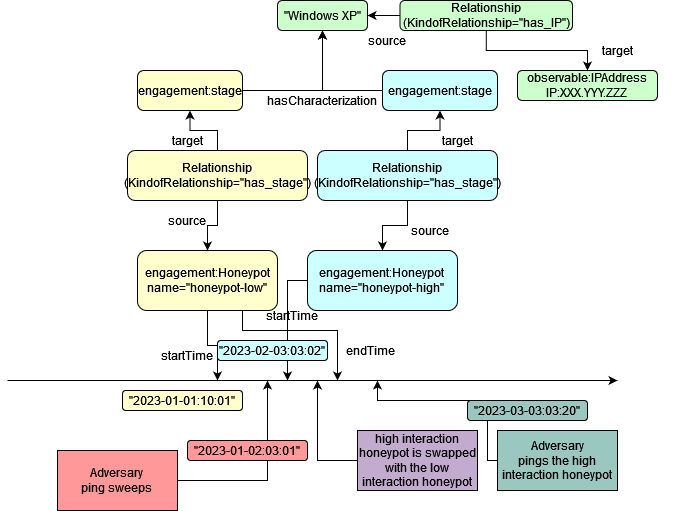

The diagram above was exported from draw.io. Its source (the exported page's mxGraphModel, read from the mxfile embedded in the PNG):
<mxGraphModel dx="1290" dy="497" grid="1" gridSize="10" guides="1" tooltips="1" connect="1" arrows="1" fold="1" page="1" pageScale="1" pageWidth="850" pageHeight="1100" math="0" shadow="0">
  <root>
    <mxCell id="0" />
    <mxCell id="1" parent="0" />
    <mxCell id="5WHp1d3pjaUlq0CJ49ZN-26" style="edgeStyle=orthogonalEdgeStyle;rounded=0;orthogonalLoop=1;jettySize=auto;html=1;" parent="1" source="5WHp1d3pjaUlq0CJ49ZN-1" edge="1">
      <mxGeometry relative="1" as="geometry">
        <mxPoint x="280" y="390" as="targetPoint" />
      </mxGeometry>
    </mxCell>
    <mxCell id="5WHp1d3pjaUlq0CJ49ZN-1" value="&lt;div&gt;engagement:Honeypot&lt;/div&gt;&lt;div&gt;name=&quot;honeypot-low&quot;&lt;br&gt;&lt;/div&gt;" style="rounded=1;whiteSpace=wrap;html=1;fillColor=#FFFFCC;" parent="1" vertex="1">
      <mxGeometry x="200" y="260" width="140" height="60" as="geometry" />
    </mxCell>
    <mxCell id="5WHp1d3pjaUlq0CJ49ZN-11" style="edgeStyle=orthogonalEdgeStyle;rounded=0;orthogonalLoop=1;jettySize=auto;html=1;" parent="1" source="5WHp1d3pjaUlq0CJ49ZN-2" target="5WHp1d3pjaUlq0CJ49ZN-3" edge="1">
      <mxGeometry relative="1" as="geometry" />
    </mxCell>
    <mxCell id="5WHp1d3pjaUlq0CJ49ZN-2" value="engagement:stage" style="rounded=1;whiteSpace=wrap;html=1;fillColor=#FFFFCC;" parent="1" vertex="1">
      <mxGeometry x="200" y="80" width="105" height="40" as="geometry" />
    </mxCell>
    <mxCell id="5WHp1d3pjaUlq0CJ49ZN-3" value="&quot;Windows XP&quot;" style="rounded=1;whiteSpace=wrap;html=1;fillColor=#CCFFCC;" parent="1" vertex="1">
      <mxGeometry x="340" y="10" width="90" height="30" as="geometry" />
    </mxCell>
    <mxCell id="5WHp1d3pjaUlq0CJ49ZN-9" style="edgeStyle=orthogonalEdgeStyle;rounded=0;orthogonalLoop=1;jettySize=auto;html=1;entryX=0.5;entryY=0;entryDx=0;entryDy=0;" parent="1" source="5WHp1d3pjaUlq0CJ49ZN-6" target="5WHp1d3pjaUlq0CJ49ZN-1" edge="1">
      <mxGeometry relative="1" as="geometry" />
    </mxCell>
    <mxCell id="5WHp1d3pjaUlq0CJ49ZN-10" style="edgeStyle=orthogonalEdgeStyle;rounded=0;orthogonalLoop=1;jettySize=auto;html=1;" parent="1" source="5WHp1d3pjaUlq0CJ49ZN-6" target="5WHp1d3pjaUlq0CJ49ZN-2" edge="1">
      <mxGeometry relative="1" as="geometry" />
    </mxCell>
    <mxCell id="5WHp1d3pjaUlq0CJ49ZN-6" value="&lt;div&gt;Relationship&lt;/div&gt;&lt;div&gt;(KindofRelationship=&quot;has_stage&quot;)&lt;br&gt;&lt;/div&gt;" style="rounded=1;whiteSpace=wrap;html=1;fillColor=#FFFFCC;" parent="1" vertex="1">
      <mxGeometry x="190" y="160" width="180" height="50" as="geometry" />
    </mxCell>
    <mxCell id="5WHp1d3pjaUlq0CJ49ZN-12" value="hasCharacterization" style="text;html=1;strokeColor=none;fillColor=none;align=center;verticalAlign=middle;whiteSpace=wrap;rounded=0;" parent="1" vertex="1">
      <mxGeometry x="325" y="100" width="120" height="20" as="geometry" />
    </mxCell>
    <mxCell id="5WHp1d3pjaUlq0CJ49ZN-34" style="edgeStyle=orthogonalEdgeStyle;rounded=0;orthogonalLoop=1;jettySize=auto;html=1;" parent="1" source="5WHp1d3pjaUlq0CJ49ZN-13" edge="1">
      <mxGeometry relative="1" as="geometry">
        <mxPoint x="350" y="390" as="targetPoint" />
        <Array as="points">
          <mxPoint x="350" y="290" />
          <mxPoint x="350" y="390" />
        </Array>
      </mxGeometry>
    </mxCell>
    <mxCell id="5WHp1d3pjaUlq0CJ49ZN-13" value="&lt;div&gt;engagement:Honeypot&lt;/div&gt;&lt;div&gt;name=&quot;honeypot-high&quot;&lt;br&gt;&lt;/div&gt;" style="rounded=1;whiteSpace=wrap;html=1;fillColor=#CCFFFF;" parent="1" vertex="1">
      <mxGeometry x="370" y="260" width="150" height="60" as="geometry" />
    </mxCell>
    <mxCell id="5WHp1d3pjaUlq0CJ49ZN-15" style="edgeStyle=orthogonalEdgeStyle;rounded=0;orthogonalLoop=1;jettySize=auto;html=1;entryX=0.5;entryY=0;entryDx=0;entryDy=0;" parent="1" source="5WHp1d3pjaUlq0CJ49ZN-14" target="5WHp1d3pjaUlq0CJ49ZN-13" edge="1">
      <mxGeometry relative="1" as="geometry" />
    </mxCell>
    <mxCell id="5WHp1d3pjaUlq0CJ49ZN-17" style="edgeStyle=orthogonalEdgeStyle;rounded=0;orthogonalLoop=1;jettySize=auto;html=1;" parent="1" source="5WHp1d3pjaUlq0CJ49ZN-14" target="5WHp1d3pjaUlq0CJ49ZN-16" edge="1">
      <mxGeometry relative="1" as="geometry" />
    </mxCell>
    <mxCell id="5WHp1d3pjaUlq0CJ49ZN-14" value="&lt;div&gt;Relationship&lt;/div&gt;&lt;div&gt;(KindofRelationship=&quot;has_stage&quot;)&lt;br&gt;&lt;/div&gt;" style="rounded=1;whiteSpace=wrap;html=1;fillColor=#CCFFFF;" parent="1" vertex="1">
      <mxGeometry x="380" y="160" width="180" height="50" as="geometry" />
    </mxCell>
    <mxCell id="5WHp1d3pjaUlq0CJ49ZN-18" style="edgeStyle=orthogonalEdgeStyle;rounded=0;orthogonalLoop=1;jettySize=auto;html=1;entryX=0.5;entryY=1;entryDx=0;entryDy=0;" parent="1" source="5WHp1d3pjaUlq0CJ49ZN-16" target="5WHp1d3pjaUlq0CJ49ZN-3" edge="1">
      <mxGeometry relative="1" as="geometry" />
    </mxCell>
    <mxCell id="5WHp1d3pjaUlq0CJ49ZN-16" value="engagement:stage" style="rounded=1;whiteSpace=wrap;html=1;fillColor=#CCFFFF;" parent="1" vertex="1">
      <mxGeometry x="445" y="80" width="115" height="40" as="geometry" />
    </mxCell>
    <mxCell id="5WHp1d3pjaUlq0CJ49ZN-20" value="source" style="text;html=1;strokeColor=none;fillColor=none;align=center;verticalAlign=middle;whiteSpace=wrap;rounded=0;" parent="1" vertex="1">
      <mxGeometry x="462.5" y="230" width="60" height="20" as="geometry" />
    </mxCell>
    <mxCell id="5WHp1d3pjaUlq0CJ49ZN-22" value="source" style="text;html=1;strokeColor=none;fillColor=none;align=center;verticalAlign=middle;whiteSpace=wrap;rounded=0;" parent="1" vertex="1">
      <mxGeometry x="220" y="220" width="60" height="20" as="geometry" />
    </mxCell>
    <mxCell id="5WHp1d3pjaUlq0CJ49ZN-23" value="target" style="text;html=1;strokeColor=none;fillColor=none;align=center;verticalAlign=middle;whiteSpace=wrap;rounded=0;" parent="1" vertex="1">
      <mxGeometry x="460" y="140" width="120" height="20" as="geometry" />
    </mxCell>
    <mxCell id="5WHp1d3pjaUlq0CJ49ZN-24" value="" style="endArrow=classic;html=1;rounded=0;" parent="1" edge="1">
      <mxGeometry width="50" height="50" relative="1" as="geometry">
        <mxPoint x="70" y="390" as="sourcePoint" />
        <mxPoint x="680" y="390" as="targetPoint" />
      </mxGeometry>
    </mxCell>
    <mxCell id="5WHp1d3pjaUlq0CJ49ZN-31" style="edgeStyle=orthogonalEdgeStyle;rounded=0;orthogonalLoop=1;jettySize=auto;html=1;" parent="1" source="5WHp1d3pjaUlq0CJ49ZN-25" edge="1">
      <mxGeometry relative="1" as="geometry">
        <mxPoint x="330" y="390" as="targetPoint" />
        <Array as="points">
          <mxPoint x="330" y="490" />
          <mxPoint x="330" y="390" />
        </Array>
      </mxGeometry>
    </mxCell>
    <mxCell id="5WHp1d3pjaUlq0CJ49ZN-25" value="&lt;div&gt;Adversary&lt;/div&gt;&lt;div&gt;ping sweeps&lt;br&gt;&lt;/div&gt;" style="rounded=0;whiteSpace=wrap;html=1;fillColor=#FF9999;" parent="1" vertex="1">
      <mxGeometry x="120" y="460" width="120" height="60" as="geometry" />
    </mxCell>
    <mxCell id="5WHp1d3pjaUlq0CJ49ZN-29" value="&quot;2023-01-01:10:01&quot;" style="rounded=1;whiteSpace=wrap;html=1;fillColor=#FFFFCC;" parent="1" vertex="1">
      <mxGeometry x="185" y="400" width="120" height="20" as="geometry" />
    </mxCell>
    <mxCell id="5WHp1d3pjaUlq0CJ49ZN-30" value="startTime" style="text;html=1;strokeColor=none;fillColor=none;align=center;verticalAlign=middle;whiteSpace=wrap;rounded=0;" parent="1" vertex="1">
      <mxGeometry x="220" y="350" width="60" height="30" as="geometry" />
    </mxCell>
    <mxCell id="5WHp1d3pjaUlq0CJ49ZN-32" style="edgeStyle=orthogonalEdgeStyle;rounded=0;orthogonalLoop=1;jettySize=auto;html=1;exitX=0.75;exitY=1;exitDx=0;exitDy=0;" parent="1" source="5WHp1d3pjaUlq0CJ49ZN-1" edge="1">
      <mxGeometry relative="1" as="geometry">
        <mxPoint x="400" y="390" as="targetPoint" />
        <mxPoint x="290" y="330" as="sourcePoint" />
        <Array as="points">
          <mxPoint x="310" y="340" />
          <mxPoint x="400" y="340" />
          <mxPoint x="400" y="390" />
        </Array>
      </mxGeometry>
    </mxCell>
    <mxCell id="5WHp1d3pjaUlq0CJ49ZN-33" value="endTime" style="text;html=1;strokeColor=none;fillColor=none;align=center;verticalAlign=middle;whiteSpace=wrap;rounded=0;" parent="1" vertex="1">
      <mxGeometry x="402.5" y="345" width="60" height="30" as="geometry" />
    </mxCell>
    <mxCell id="5WHp1d3pjaUlq0CJ49ZN-35" value="startTime" style="text;html=1;strokeColor=none;fillColor=none;align=center;verticalAlign=middle;whiteSpace=wrap;rounded=0;" parent="1" vertex="1">
      <mxGeometry x="325" y="310" width="60" height="30" as="geometry" />
    </mxCell>
    <mxCell id="5WHp1d3pjaUlq0CJ49ZN-39" style="edgeStyle=orthogonalEdgeStyle;rounded=0;orthogonalLoop=1;jettySize=auto;html=1;" parent="1" source="5WHp1d3pjaUlq0CJ49ZN-38" edge="1">
      <mxGeometry relative="1" as="geometry">
        <mxPoint x="380" y="390" as="targetPoint" />
      </mxGeometry>
    </mxCell>
    <mxCell id="5WHp1d3pjaUlq0CJ49ZN-38" value="high interaction honeypot is swapped with the low interaction honeypot" style="rounded=0;whiteSpace=wrap;html=1;fillColor=#C3ABD0;" parent="1" vertex="1">
      <mxGeometry x="420" y="440" width="120" height="60" as="geometry" />
    </mxCell>
    <mxCell id="5WHp1d3pjaUlq0CJ49ZN-40" value="observable:IPAddress&lt;br&gt;&lt;div&gt;IP:XXX.YYY.ZZZ&lt;/div&gt;" style="rounded=1;whiteSpace=wrap;html=1;fillColor=#CCFFCC;" parent="1" vertex="1">
      <mxGeometry x="580" y="80" width="140" height="30" as="geometry" />
    </mxCell>
    <mxCell id="5WHp1d3pjaUlq0CJ49ZN-41" value="&lt;div&gt;Adversary&lt;/div&gt;&lt;div&gt;pings the high interaction honeypot&lt;br&gt;&lt;/div&gt;" style="rounded=0;whiteSpace=wrap;html=1;fillColor=#9AC7BF;" parent="1" vertex="1">
      <mxGeometry x="560" y="440" width="120" height="60" as="geometry" />
    </mxCell>
    <mxCell id="5WHp1d3pjaUlq0CJ49ZN-42" style="edgeStyle=orthogonalEdgeStyle;rounded=0;orthogonalLoop=1;jettySize=auto;html=1;exitX=0;exitY=0.5;exitDx=0;exitDy=0;" parent="1" source="5WHp1d3pjaUlq0CJ49ZN-41" edge="1">
      <mxGeometry relative="1" as="geometry">
        <mxPoint x="440" y="390" as="targetPoint" />
        <mxPoint x="327.5" y="490" as="sourcePoint" />
        <Array as="points">
          <mxPoint x="550" y="410" />
          <mxPoint x="440" y="410" />
        </Array>
      </mxGeometry>
    </mxCell>
    <mxCell id="5WHp1d3pjaUlq0CJ49ZN-43" value="&lt;div&gt;&quot;2023-02-03:03:02&quot;&lt;/div&gt;" style="rounded=1;whiteSpace=wrap;html=1;fillColor=#CCFFFF;" parent="1" vertex="1">
      <mxGeometry x="280" y="350" width="110" height="20" as="geometry" />
    </mxCell>
    <mxCell id="5WHp1d3pjaUlq0CJ49ZN-44" value="&quot;2023-01-02:03:01&quot;" style="rounded=1;whiteSpace=wrap;html=1;fillColor=#FF9999;" parent="1" vertex="1">
      <mxGeometry x="250" y="450" width="120" height="20" as="geometry" />
    </mxCell>
    <mxCell id="5WHp1d3pjaUlq0CJ49ZN-49" value="&quot;2023-03-03:03:20&quot;" style="rounded=1;whiteSpace=wrap;html=1;fillColor=#9AC7BF;" parent="1" vertex="1">
      <mxGeometry x="530" y="410" width="120" height="20" as="geometry" />
    </mxCell>
    <mxCell id="5WHp1d3pjaUlq0CJ49ZN-54" style="edgeStyle=orthogonalEdgeStyle;rounded=0;orthogonalLoop=1;jettySize=auto;html=1;entryX=1;entryY=0.5;entryDx=0;entryDy=0;" parent="1" source="5WHp1d3pjaUlq0CJ49ZN-52" target="5WHp1d3pjaUlq0CJ49ZN-3" edge="1">
      <mxGeometry relative="1" as="geometry" />
    </mxCell>
    <mxCell id="5WHp1d3pjaUlq0CJ49ZN-64" style="edgeStyle=orthogonalEdgeStyle;rounded=0;orthogonalLoop=1;jettySize=auto;html=1;entryX=0.5;entryY=0;entryDx=0;entryDy=0;" parent="1" source="5WHp1d3pjaUlq0CJ49ZN-52" target="5WHp1d3pjaUlq0CJ49ZN-40" edge="1">
      <mxGeometry relative="1" as="geometry" />
    </mxCell>
    <mxCell id="5WHp1d3pjaUlq0CJ49ZN-52" value="&lt;div&gt;Relationship&lt;/div&gt;&lt;div&gt;(KindofRelationship=&quot;has_IP&quot;)&lt;br&gt;&lt;/div&gt;" style="rounded=1;whiteSpace=wrap;html=1;fillColor=#CCFFCC;" parent="1" vertex="1">
      <mxGeometry x="462.5" y="10" width="172.5" height="30" as="geometry" />
    </mxCell>
    <mxCell id="5WHp1d3pjaUlq0CJ49ZN-58" value="target" style="text;html=1;strokeColor=none;fillColor=none;align=center;verticalAlign=middle;whiteSpace=wrap;rounded=0;" parent="1" vertex="1">
      <mxGeometry x="190" y="140" width="120" height="20" as="geometry" />
    </mxCell>
    <mxCell id="5WHp1d3pjaUlq0CJ49ZN-19" value="target" style="text;html=1;strokeColor=none;fillColor=none;align=center;verticalAlign=middle;whiteSpace=wrap;rounded=0;" parent="1" vertex="1">
      <mxGeometry x="620" y="50" width="120" height="20" as="geometry" />
    </mxCell>
    <mxCell id="5WHp1d3pjaUlq0CJ49ZN-63" value="source" style="text;html=1;strokeColor=none;fillColor=none;align=center;verticalAlign=middle;whiteSpace=wrap;rounded=0;" parent="1" vertex="1">
      <mxGeometry x="420" y="40" width="60" height="20" as="geometry" />
    </mxCell>
  </root>
</mxGraphModel>